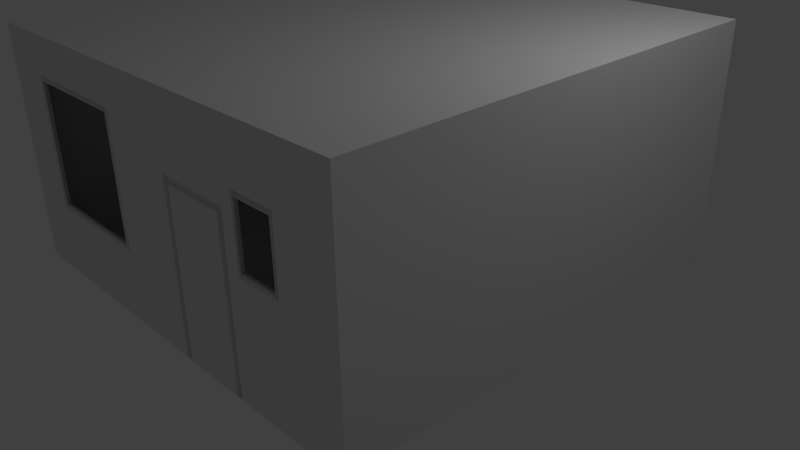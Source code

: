 # Source: Huis.blend  (saved by Blender 2.77.0; exported with 4.5.12 LTS)
import bpy
from mathutils import Matrix  # noqa: F401  (used for matrix-valued properties, if any)

bpy.ops.wm.read_factory_settings(use_empty=True)
scene = bpy.context.scene
scene.name = 'Scene'

# ---- collections
col_collection_1 = bpy.data.collections.new('Collection 1'); scene.collection.children.link(col_collection_1)

# ---- materials (node trees are filled in below, after node groups)
mat_material = bpy.data.materials.new('Material')
mat_material.alpha_threshold = 0.0
mat_material.use_transparent_shadow = False
mat_material.roughness = 0.5
mat_material.line_color = (0.0, 0.0, 0.0, 1.0)

# ---- material node trees

# ---- world
world_world = bpy.data.worlds.new('World'); scene.world = world_world
world_world.color = (0.05088, 0.05088, 0.05088)
world_world.use_sun_shadow = False
world_world.sun_shadow_jitter_overblur = 0.0
world_world.cycles.sampling_method = 'MANUAL'

# ---- cameras
cam_camera = bpy.data.cameras.new('Camera')
cam_camera.clip_end = 100.0
cam_camera.lens = 35.0
cam_camera.sensor_width = 32.0
cam_camera.sensor_height = 18.0
cam_camera.ortho_scale = 7.314
cam_camera.dof.focus_distance = 0.0
cam_camera.dof.aperture_fstop = 128.0

# ---- lights
light_lamp = bpy.data.lights.new('Lamp', 'POINT')
light_lamp.transmission_factor = 0.0
light_lamp.cutoff_distance = 30.0
light_lamp.energy = 100.0
light_lamp.shadow_buffer_clip_start = 1.001
light_lamp.shadow_soft_size = 0.1
light_lamp.shadow_maximum_resolution = 0.006
light_lamp.use_absolute_resolution = True

# ---- meshes
me_cube = bpy.data.meshes.new('Cube')
me_cube.from_pydata([(0.6951, -0.9778, 74.73), (0.6951, -0.9778, 111.0), (0.5225, -0.9778, 111.0), (0.5225, -0.9778, 74.73), (0.6987, -0.9611, 111.7), (-0.2258, -0.9611, 44.49), (0.706, -0.9611, 72.43), (-0.2205, -0.9778, 43.7), (-0.7551, -0.9778, 43.7), (0.6987, -0.9611, 73.96), (-0.734, -0.9778, 46.86), (-0.2416, -0.9778, 46.86), (-0.2416, -0.9778, 120.6), (-0.734, -0.9778, 120.6), (0.5079, -0.9778, 114.0), (0.7097, -0.9778, 114.0), (0.7097, -0.9778, 71.66), (0.5079, -0.9778, 71.66), (0.5189, -0.9611, 111.7), (0.5189, -0.9611, 73.96), (-0.9756, 0.9778, 1.0), (0.9756, 0.9778, 1.0), (-0.9756, -0.9778, 1.0), (0.9756, -0.9778, 1.0), (-4.768e-07, -0.9778, 147.0), (1.192e-07, 0.9778, 147.0), (-4.768e-07, -0.9778, 1.0), (1.192e-07, 0.9778, 1.0), (0.706, -0.9611, 113.3), (0.5116, -0.9611, 113.3), (0.5116, -0.9611, 72.43), (-0.2258, -0.9611, 122.9), (-0.7498, -0.9611, 122.9), (-0.2363, -0.9611, 121.4), (-0.2205, -0.9778, 123.7), (-0.7551, -0.9778, 123.7), (-0.7393, -0.9611, 121.4), (-0.2363, -0.9611, 46.07), (0.9756, 0.9778, 147.0), (0.9756, -0.9778, 147.0), (-0.7393, -0.9611, 46.07), (-0.7498, -0.9611, 44.49), (-0.9756, 0.9778, 147.0), (-0.9756, -0.9778, 147.0), (0.2634, 0.9778, 51.86), (0.7122, 0.9778, 51.86), (0.2634, 0.9778, 119.0), (0.7122, 0.9778, 119.0), (-0.2634, 0.9778, 51.86), (-0.2634, 0.9778, 119.0), (-0.7122, 0.9778, 119.0), (-0.7122, 0.9778, 51.86), (0.2858, 0.9778, 55.22), (0.6897, 0.9778, 55.22), (0.2858, 0.9778, 115.7), (0.6897, 0.9778, 115.7), (-0.2858, 0.9778, 55.22), (-0.2858, 0.9778, 115.7), (-0.6897, 0.9778, 115.7), (-0.6897, 0.9778, 55.22), (0.269, 0.9611, 52.7), (0.7066, 0.9611, 52.7), (0.269, 0.9611, 118.2), (0.7066, 0.9611, 118.2), (-0.269, 0.9611, 52.7), (-0.269, 0.9611, 118.2), (-0.7066, 0.9611, 118.2), (-0.7066, 0.9611, 52.7), (0.2802, 0.9611, 54.38), (0.6954, 0.9611, 54.38), (0.2802, 0.9611, 116.5), (0.6954, 0.9611, 116.5), (-0.2802, 0.9611, 54.38), (-0.2802, 0.9611, 116.5), (-0.6954, 0.9611, 116.5), (-0.6954, 0.9611, 54.38), (0.1129, -0.9778, 1.0), (0.421, -0.9778, 0.9427), (0.1129, -0.9778, 103.4), (0.4489, -0.9778, 1.0), (0.1408, -0.9778, 0.9427), (0.4489, -0.9778, 103.4), (0.1408, -0.9778, 99.0), (0.421, -0.9778, 99.0), (0.1408, -0.9611, 99.0), (0.421, -0.9611, 99.0), (0.421, -0.9611, 0.9427), (0.1129, -0.9611, 103.4), (0.4489, -0.9611, 103.4), (0.4489, -0.9611, 1.0), (0.1129, -0.9611, 1.0), (0.1408, -0.9611, 0.9427)], [], [(39, 23, 16, 15), (21, 38, 47, 45), (13, 10, 40, 36), (30, 29, 18, 19), (0, 1, 4, 9), (6, 30, 19, 9), (22, 20, 42, 43), (10, 11, 37, 40), (5, 41, 40, 37), (34, 7, 5, 31), (23, 79, 17, 16), (15, 16, 6, 28), (43, 24, 34, 35), (81, 14, 17, 79), (22, 43, 35, 8), (26, 22, 8, 7), (27, 20, 22, 26), (16, 17, 30, 6), (28, 6, 9, 4), (7, 8, 41, 5), (29, 28, 4, 18), (21, 23, 39, 38), (32, 31, 33, 36), (3, 0, 9, 19), (20, 27, 48, 51), (8, 35, 32, 41), (2, 3, 19, 18), (14, 15, 28, 29), (12, 13, 36, 33), (11, 12, 33, 37), (24, 78, 76, 26), (1, 2, 18, 4), (21, 27, 26, 76, 79, 23), (31, 5, 37, 33), (24, 26, 7, 34), (17, 14, 29, 30), (41, 32, 36, 40), (35, 34, 31, 32), (52, 54, 70, 68), (27, 21, 45, 44), (38, 25, 46, 47), (25, 27, 44, 46), (45, 47, 63, 61), (25, 42, 50, 49), (42, 20, 51, 50), (27, 25, 49, 48), (57, 56, 72, 73), (49, 50, 66, 65), (53, 52, 68, 69), (46, 44, 60, 62), (48, 49, 65, 64), (44, 45, 61, 60), (62, 60, 68, 70), (67, 64, 72, 75), (61, 63, 71, 69), (60, 61, 69, 68), (63, 62, 70, 71), (64, 65, 73, 72), (66, 67, 75, 74), (65, 66, 74, 73), (51, 48, 64, 67), (58, 57, 73, 74), (47, 46, 62, 63), (55, 53, 69, 71), (50, 51, 67, 66), (56, 59, 75, 72), (54, 55, 71, 70), (59, 58, 74, 75), (24, 43, 42, 25), (38, 39, 24, 25), (79, 76, 80, 77), (80, 76, 90, 91), (81, 78, 24, 14), (77, 80, 82, 83), (39, 15, 14, 24), (81, 79, 89, 88), (82, 80, 91, 84), (88, 89, 86, 85), (90, 87, 84, 91), (87, 88, 85, 84), (79, 77, 86, 89), (76, 78, 87, 90), (83, 82, 84, 85), (78, 81, 88, 87), (77, 83, 85, 86)])
me_cube.materials.append(mat_material)
me_cube.use_remesh_preserve_volume = False
me_cube.use_remesh_preserve_attributes = False
me_cube.use_mirror_vertex_groups = False
me_cube.update()

# ---- objects
ob_cube = bpy.data.objects.new('Cube', me_cube)
ob_lamp = bpy.data.objects.new('Lamp', light_lamp)
ob_camera = bpy.data.objects.new('Camera', cam_camera)

# ---- transforms, parenting, visibility, modifiers, constraints
ob_cube.location = (0.0, 0.0, -0.02147)
ob_cube.scale = (2.994, 2.994, 0.02058)
ob_cube.lock_rotations_4d = False
ob_cube.empty_display_type = 'ARROWS'
ob_cube.lineart.crease_threshold = 0.0
ob_lamp.location = (4.076, 1.005, 5.904)
ob_lamp.rotation_euler = (0.6503, 0.05522, 1.866)
ob_lamp.lock_rotations_4d = False
ob_lamp.empty_display_type = 'ARROWS'
ob_lamp.color = (0.0, 0.0, 0.0, 0.0)
ob_lamp.lineart.crease_threshold = 0.0
ob_camera.location = (7.481, -6.508, 5.344)
ob_camera.rotation_euler = (1.109, 0.01082, 0.8149)
ob_camera.lock_rotations_4d = False
ob_camera.empty_display_type = 'ARROWS'
ob_camera.color = (0.0, 0.0, 0.0, 0.0)
ob_camera.display_type = 'WIRE'
ob_camera.lineart.crease_threshold = 0.0

# ---- collection membership
col_collection_1.objects.link(ob_cube)
col_collection_1.objects.link(ob_lamp)
col_collection_1.objects.link(ob_camera)

# ---- scene / render settings (as saved in the file)
scene.camera = ob_camera
scene.frame_start = 1; scene.frame_end = 250; scene.frame_set(1)
scene.render.engine = 'BLENDER_EEVEE_NEXT'
scene.render.resolution_percentage = 50
scene.render.dither_intensity = 0.0
scene.cycles.use_denoising = False
scene.cycles.samples = 128
scene.cycles.sampling_pattern = 'TABULATED_SOBOL'
scene.cycles.light_sampling_threshold = 0.0
scene.cycles.use_adaptive_sampling = False
scene.cycles.use_light_tree = False
scene.cycles.blur_glossy = 0.0
scene.cycles.sample_clamp_indirect = 0.0
scene.view_settings.view_transform = 'Standard'
bpy.context.view_layer.update()
